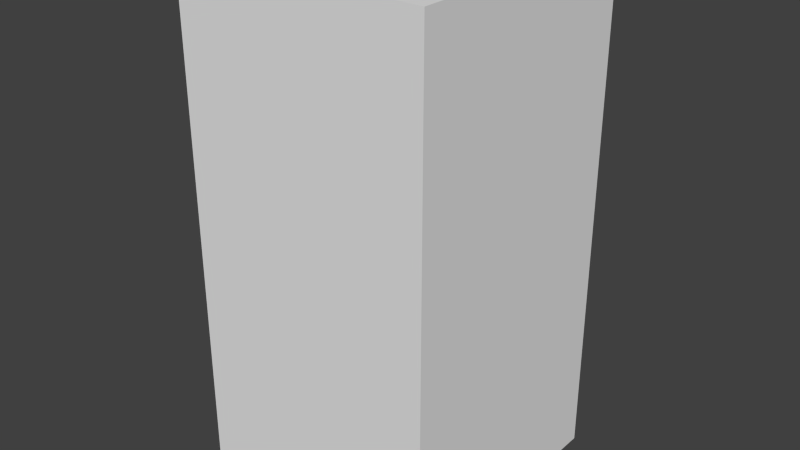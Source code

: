 # Source: greenTreeFour.blend  (saved by Blender 2.68.0; exported with 4.5.12 LTS)
import bpy
from mathutils import Matrix  # noqa: F401  (used for matrix-valued properties, if any)

bpy.ops.wm.read_factory_settings(use_empty=True)
scene = bpy.context.scene
scene.name = 'Scene'

# ---- collections
col_collection_1 = bpy.data.collections.new('Collection 1'); scene.collection.children.link(col_collection_1)

# ---- world
world_world = bpy.data.worlds.new('World'); scene.world = world_world
world_world.color = (0.05088, 0.05088, 0.05088)
world_world.use_sun_shadow = False
world_world.sun_shadow_jitter_overblur = 0.0
world_world.cycles.sampling_method = 'MANUAL'
world_world.cycles.sample_map_resolution = 256

# ---- meshes
me_greentreefour = bpy.data.meshes.new('greenTreeFour')
me_greentreefour.from_pydata([(-0.5, -0.5, -1.0), (-0.5, 0.5, -1.0), (0.5, 0.5, -1.0), (0.5, -0.5, -1.0), (-0.5, -0.5, 1.0), (-0.5, 0.5, 1.0), (0.5, 0.5, 1.0), (0.5, -0.5, 1.0)], [], [(4, 5, 1, 0), (5, 6, 2, 1), (6, 7, 3, 2), (7, 4, 0, 3), (0, 1, 2, 3), (7, 6, 5, 4)])
me_greentreefour.use_remesh_preserve_volume = False
me_greentreefour.use_remesh_preserve_attributes = False
me_greentreefour.use_mirror_vertex_groups = False
me_greentreefour.update()

# ---- objects
ob_greentreefour = bpy.data.objects.new('greenTreeFour', me_greentreefour)

# ---- transforms, parenting, visibility, modifiers, constraints
ob_greentreefour.location = (0.0, 0.0, 0.0)
ob_greentreefour.lineart.crease_threshold = 0.0

# ---- collection membership
col_collection_1.objects.link(ob_greentreefour)

# ---- scene / render settings (as saved in the file)
scene.frame_start = 1; scene.frame_end = 250; scene.frame_set(1)
scene.render.engine = 'BLENDER_EEVEE_NEXT'
scene.render.image_settings.color_mode = 'RGB'
scene.render.image_settings.compression = 90
scene.render.resolution_percentage = 50
scene.render.dither_intensity = 0.0
scene.cycles.use_denoising = False
scene.cycles.samples = 10
scene.cycles.sampling_pattern = 'TABULATED_SOBOL'
scene.cycles.light_sampling_threshold = 0.0
scene.cycles.use_adaptive_sampling = False
scene.cycles.use_light_tree = False
scene.cycles.blur_glossy = 0.0
scene.cycles.volume_bounces = 1
scene.cycles.pixel_filter_type = 'GAUSSIAN'
scene.cycles.sample_clamp_indirect = 0.0
scene.view_settings.view_transform = 'Standard'
bpy.context.view_layer.update()

# ---- added for rendering (the .blend has no active camera and no usable light): camera, sun
cam_auto = bpy.data.cameras.new('AutoCamera')
cam_auto.lens = 50.0
cam_auto.sensor_width = 36.0
cam_auto.clip_end = 1000.0
ob_auto_camera = bpy.data.objects.new('AutoCamera', cam_auto)
scene.collection.objects.link(ob_auto_camera)
ob_auto_camera.location = (2.26633, -2.71959, 1.81306)
ob_auto_camera.rotation_euler = (1.09748, -7.21219e-08, 0.694738)
scene.camera = ob_auto_camera
light_auto_sun = bpy.data.lights.new('AutoSun', 'SUN')
light_auto_sun.energy = 3.0
light_auto_sun.angle = 0.0523599
ob_auto_sun = bpy.data.objects.new('AutoSun', light_auto_sun)
scene.collection.objects.link(ob_auto_sun)
ob_auto_sun.rotation_euler = (0.872665, 0.174533, 0.523599)
bpy.context.view_layer.update()

